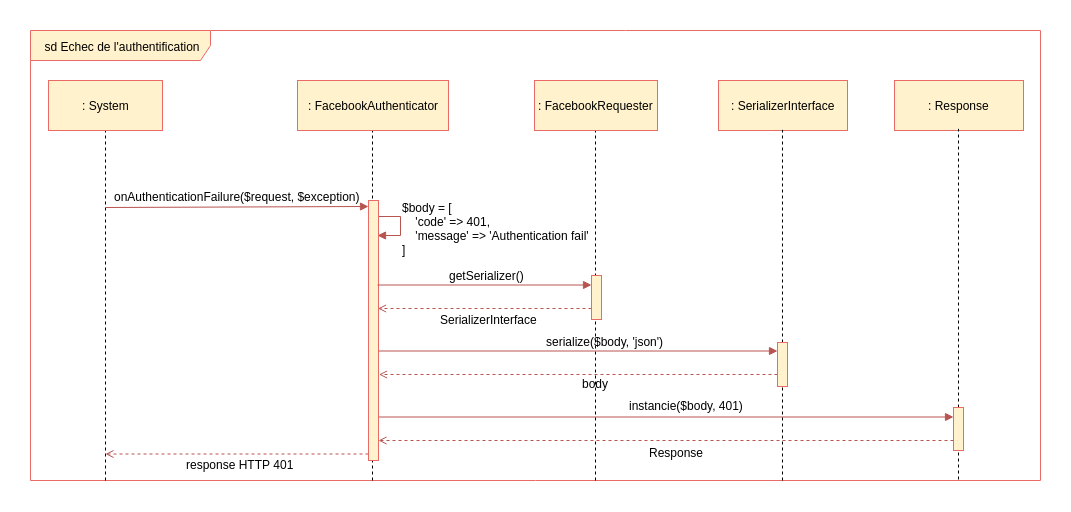

The diagram above was exported from draw.io. Its source (the exported page's mxGraphModel, read from the mxfile embedded in the PNG):
<mxGraphModel dx="1220" dy="625" grid="1" gridSize="10" guides="1" tooltips="1" connect="1" arrows="1" fold="1" page="1" pageScale="1" pageWidth="827" pageHeight="1169" background="#ffffff" math="0" shadow="0">
  <root>
    <mxCell id="0" />
    <mxCell id="1" parent="0" />
    <mxCell id="y99XuqcbKY9SoulNZ2w9-410" value="" style="endArrow=block;html=1;endFill=1;fillColor=#f8cecc;strokeColor=#b85450;" edge="1" parent="1">
      <mxGeometry width="50" height="50" relative="1" as="geometry">
        <mxPoint x="576" y="526.5" as="sourcePoint" />
        <mxPoint x="1153" y="526.5" as="targetPoint" />
      </mxGeometry>
    </mxCell>
    <mxCell id="Y9-AsJDp5L7jY17F55HG-473" value="sd Echec de l'authentification" style="shape=umlFrame;whiteSpace=wrap;html=1;fillColor=#fff2cc;strokeColor=#EA6B66;width=180;height=30;" parent="1" vertex="1">
      <mxGeometry x="230" y="140" width="1010" height="450" as="geometry" />
    </mxCell>
    <mxCell id="Kxfy0oB-XAT_bF3KF0m9-614" value="" style="endArrow=block;html=1;endFill=1;fillColor=#f8cecc;strokeColor=#b85450;edgeStyle=orthogonalEdgeStyle;rounded=0;entryX=0.91;entryY=0.18;entryDx=0;entryDy=0;entryPerimeter=0;" parent="1" edge="1">
      <mxGeometry width="50" height="50" relative="1" as="geometry">
        <mxPoint x="577.9999999999995" y="316" as="sourcePoint" />
        <mxPoint x="577" y="345" as="targetPoint" />
        <Array as="points">
          <mxPoint x="578" y="326" />
          <mxPoint x="600" y="326" />
          <mxPoint x="600" y="345" />
        </Array>
      </mxGeometry>
    </mxCell>
    <mxCell id="45" value="" style="endArrow=none;dashed=1;html=1;entryX=0.5;entryY=1;exitX=0.197;exitY=1.001;exitPerimeter=0;" parent="1" edge="1">
      <mxGeometry width="50" height="50" relative="1" as="geometry">
        <mxPoint x="572" y="590" as="sourcePoint" />
        <mxPoint x="572" y="236.33333333333348" as="targetPoint" />
      </mxGeometry>
    </mxCell>
    <mxCell id="400" value="" style="endArrow=open;html=1;endFill=0;fillColor=#f8cecc;strokeColor=#b85450;dashed=1;entryX=1.6;entryY=0.829;entryPerimeter=0;" parent="1" edge="1">
      <mxGeometry width="50" height="50" relative="1" as="geometry">
        <mxPoint x="791" y="418" as="sourcePoint" />
        <mxPoint x="577.5" y="418" as="targetPoint" />
      </mxGeometry>
    </mxCell>
    <mxCell id="28" value="" style="endArrow=none;dashed=1;html=1;entryX=0.5;entryY=1;" parent="1" edge="1">
      <mxGeometry width="50" height="50" relative="1" as="geometry">
        <mxPoint x="305" y="590" as="sourcePoint" />
        <mxPoint x="305" y="232" as="targetPoint" />
      </mxGeometry>
    </mxCell>
    <mxCell id="44" value=": FacebookAuthenticator" style="html=1;fillColor=#fff2cc;strokeColor=#EA6B66;" parent="1" vertex="1">
      <mxGeometry x="497" y="190" width="151" height="50" as="geometry" />
    </mxCell>
    <mxCell id="51" value="" style="html=1;points=[];perimeter=orthogonalPerimeter;fillColor=#fff2cc;strokeColor=#EA6B66;" parent="1" vertex="1">
      <mxGeometry x="568" y="310" width="10" height="260" as="geometry" />
    </mxCell>
    <mxCell id="129" value="" style="endArrow=block;html=1;endFill=1;fillColor=#f8cecc;strokeColor=#b85450;" parent="1" edge="1">
      <mxGeometry width="50" height="50" relative="1" as="geometry">
        <mxPoint x="305" y="317" as="sourcePoint" />
        <mxPoint x="568" y="316" as="targetPoint" />
      </mxGeometry>
    </mxCell>
    <mxCell id="27" value=": System" style="html=1;fillColor=#fff2cc;strokeColor=#EA6B66;" parent="1" vertex="1">
      <mxGeometry x="248" y="190" width="114" height="50" as="geometry" />
    </mxCell>
    <mxCell id="Kxfy0oB-XAT_bF3KF0m9-591" value=": SerializerInterface" style="html=1;fillColor=#fff2cc;strokeColor=#EA6B66;" parent="1" vertex="1">
      <mxGeometry x="918" y="190" width="129" height="50" as="geometry" />
    </mxCell>
    <mxCell id="Kxfy0oB-XAT_bF3KF0m9-605" value="" style="endArrow=none;dashed=1;html=1;entryX=0.5;entryY=1;exitX=0.197;exitY=1.001;exitPerimeter=0;" parent="1" edge="1">
      <mxGeometry width="50" height="50" relative="1" as="geometry">
        <mxPoint x="795" y="590" as="sourcePoint" />
        <mxPoint x="795" y="234.33333333333348" as="targetPoint" />
      </mxGeometry>
    </mxCell>
    <mxCell id="Kxfy0oB-XAT_bF3KF0m9-593" value=": FacebookRequester" style="html=1;fillColor=#fff2cc;strokeColor=#EA6B66;" parent="1" vertex="1">
      <mxGeometry x="734" y="190" width="123" height="50" as="geometry" />
    </mxCell>
    <mxCell id="Kxfy0oB-XAT_bF3KF0m9-606" value="" style="endArrow=none;dashed=1;html=1;entryX=0.5;entryY=1;exitX=0.197;exitY=1.001;exitPerimeter=0;" parent="1" edge="1">
      <mxGeometry width="50" height="50" relative="1" as="geometry">
        <mxPoint x="982" y="590" as="sourcePoint" />
        <mxPoint x="982" y="239.33333333333348" as="targetPoint" />
      </mxGeometry>
    </mxCell>
    <mxCell id="Kxfy0oB-XAT_bF3KF0m9-611" value="onAuthenticationFailure($request, $exception)" style="text;html=1;resizable=0;points=[];autosize=1;align=left;verticalAlign=top;spacingTop=-4;" parent="1" vertex="1">
      <mxGeometry x="311.5718635110295" y="297" width="260" height="10" as="geometry" />
    </mxCell>
    <mxCell id="Kxfy0oB-XAT_bF3KF0m9-615" value="" style="html=1;points=[];perimeter=orthogonalPerimeter;fillColor=#fff2cc;strokeColor=#EA6B66;" parent="1" vertex="1">
      <mxGeometry x="791" y="385" width="10" height="44" as="geometry" />
    </mxCell>
    <mxCell id="Kxfy0oB-XAT_bF3KF0m9-618" value="$body = [&lt;br&gt;&amp;nbsp; &amp;nbsp; 'code' =&amp;gt; 401,&lt;br&gt;&amp;nbsp; &amp;nbsp; 'message' =&amp;gt; 'Authentication fail'&lt;br&gt;]" style="text;html=1;resizable=0;points=[];autosize=1;align=left;verticalAlign=top;spacingTop=-4;" parent="1" vertex="1">
      <mxGeometry x="599.5" y="308" width="200" height="60" as="geometry" />
    </mxCell>
    <mxCell id="Kxfy0oB-XAT_bF3KF0m9-622" value="" style="endArrow=block;html=1;endFill=1;fillColor=#f8cecc;strokeColor=#b85450;" parent="1" edge="1">
      <mxGeometry width="50" height="50" relative="1" as="geometry">
        <mxPoint x="576.9999999999995" y="394.5" as="sourcePoint" />
        <mxPoint x="791" y="394.5" as="targetPoint" />
      </mxGeometry>
    </mxCell>
    <mxCell id="y99XuqcbKY9SoulNZ2w9-400" value="getSerializer()" style="text;html=1;resizable=0;points=[];autosize=1;align=left;verticalAlign=top;spacingTop=-4;" vertex="1" parent="1">
      <mxGeometry x="646.5" y="376" width="90" height="20" as="geometry" />
    </mxCell>
    <mxCell id="y99XuqcbKY9SoulNZ2w9-401" value="SerializerInterface" style="text;html=1;resizable=0;points=[];autosize=1;align=left;verticalAlign=top;spacingTop=-4;" vertex="1" parent="1">
      <mxGeometry x="638" y="420" width="110" height="20" as="geometry" />
    </mxCell>
    <mxCell id="y99XuqcbKY9SoulNZ2w9-402" value="" style="endArrow=open;html=1;endFill=0;fillColor=#f8cecc;strokeColor=#b85450;dashed=1;entryX=1.6;entryY=0.829;entryPerimeter=0;" edge="1" parent="1">
      <mxGeometry width="50" height="50" relative="1" as="geometry">
        <mxPoint x="977" y="484" as="sourcePoint" />
        <mxPoint x="578.5" y="484" as="targetPoint" />
      </mxGeometry>
    </mxCell>
    <mxCell id="y99XuqcbKY9SoulNZ2w9-403" value="" style="html=1;points=[];perimeter=orthogonalPerimeter;fillColor=#fff2cc;strokeColor=#EA6B66;" vertex="1" parent="1">
      <mxGeometry x="977" y="452" width="10" height="44" as="geometry" />
    </mxCell>
    <mxCell id="y99XuqcbKY9SoulNZ2w9-404" value="" style="endArrow=block;html=1;endFill=1;fillColor=#f8cecc;strokeColor=#b85450;" edge="1" parent="1">
      <mxGeometry width="50" height="50" relative="1" as="geometry">
        <mxPoint x="577.9999999999995" y="460.5" as="sourcePoint" />
        <mxPoint x="977" y="460.5" as="targetPoint" />
      </mxGeometry>
    </mxCell>
    <mxCell id="y99XuqcbKY9SoulNZ2w9-405" value="serialize($body, 'json')" style="text;html=1;resizable=0;points=[];autosize=1;align=left;verticalAlign=top;spacingTop=-4;" vertex="1" parent="1">
      <mxGeometry x="743.5" y="442" width="130" height="20" as="geometry" />
    </mxCell>
    <mxCell id="y99XuqcbKY9SoulNZ2w9-406" value="body" style="text;html=1;resizable=0;points=[];autosize=1;align=left;verticalAlign=top;spacingTop=-4;" vertex="1" parent="1">
      <mxGeometry x="780" y="484" width="40" height="20" as="geometry" />
    </mxCell>
    <mxCell id="y99XuqcbKY9SoulNZ2w9-407" value=": Response" style="html=1;fillColor=#fff2cc;strokeColor=#EA6B66;" vertex="1" parent="1">
      <mxGeometry x="1094" y="190" width="129" height="50" as="geometry" />
    </mxCell>
    <mxCell id="y99XuqcbKY9SoulNZ2w9-408" value="" style="endArrow=none;dashed=1;html=1;entryX=0.5;entryY=1;exitX=0.197;exitY=1.001;exitPerimeter=0;" edge="1" parent="1">
      <mxGeometry width="50" height="50" relative="1" as="geometry">
        <mxPoint x="1158" y="589" as="sourcePoint" />
        <mxPoint x="1158" y="238.33333333333348" as="targetPoint" />
      </mxGeometry>
    </mxCell>
    <mxCell id="y99XuqcbKY9SoulNZ2w9-409" value="" style="html=1;points=[];perimeter=orthogonalPerimeter;fillColor=#fff2cc;strokeColor=#EA6B66;" vertex="1" parent="1">
      <mxGeometry x="1153" y="517" width="10" height="43" as="geometry" />
    </mxCell>
    <mxCell id="y99XuqcbKY9SoulNZ2w9-411" value="instancie($body, 401)" style="text;html=1;resizable=0;points=[];autosize=1;align=left;verticalAlign=top;spacingTop=-4;" vertex="1" parent="1">
      <mxGeometry x="827" y="506" width="130" height="20" as="geometry" />
    </mxCell>
    <mxCell id="y99XuqcbKY9SoulNZ2w9-412" value="" style="endArrow=open;html=1;endFill=0;fillColor=#f8cecc;strokeColor=#b85450;dashed=1;entryX=1.6;entryY=0.829;entryPerimeter=0;" edge="1" parent="1">
      <mxGeometry width="50" height="50" relative="1" as="geometry">
        <mxPoint x="1153" y="550" as="sourcePoint" />
        <mxPoint x="578" y="550" as="targetPoint" />
      </mxGeometry>
    </mxCell>
    <mxCell id="y99XuqcbKY9SoulNZ2w9-413" value="Response" style="text;html=1;resizable=0;points=[];autosize=1;align=left;verticalAlign=top;spacingTop=-4;" vertex="1" parent="1">
      <mxGeometry x="847" y="553" width="70" height="20" as="geometry" />
    </mxCell>
    <mxCell id="y99XuqcbKY9SoulNZ2w9-414" value="" style="endArrow=open;html=1;endFill=0;fillColor=#f8cecc;strokeColor=#b85450;dashed=1;entryX=1.6;entryY=0.829;entryPerimeter=0;" edge="1" parent="1">
      <mxGeometry width="50" height="50" relative="1" as="geometry">
        <mxPoint x="568" y="563.5" as="sourcePoint" />
        <mxPoint x="305" y="563.5" as="targetPoint" />
      </mxGeometry>
    </mxCell>
    <mxCell id="y99XuqcbKY9SoulNZ2w9-415" value="response HTTP 401" style="text;html=1;resizable=0;points=[];autosize=1;align=left;verticalAlign=top;spacingTop=-4;" vertex="1" parent="1">
      <mxGeometry x="384" y="565" width="120" height="20" as="geometry" />
    </mxCell>
  </root>
</mxGraphModel>